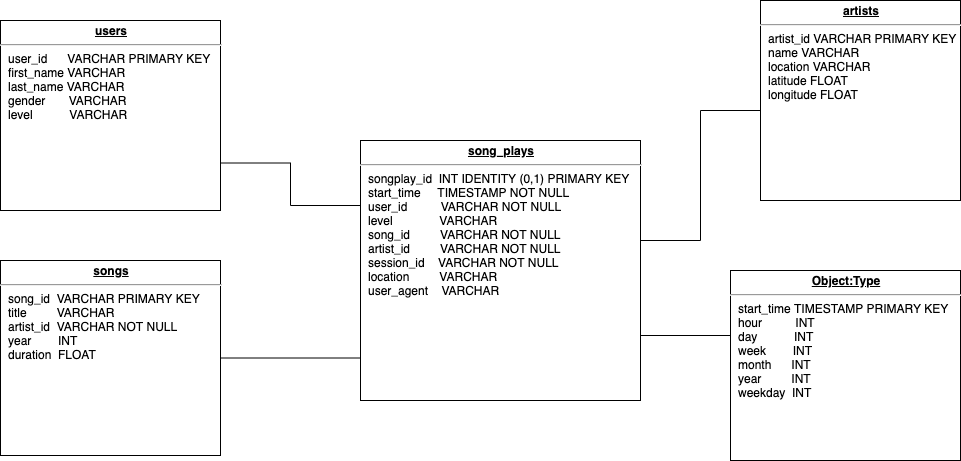

The diagram above was exported from draw.io. Its source (the exported page's mxGraphModel, read from the mxfile embedded in the PNG):
<mxGraphModel dx="1464" dy="1092" grid="1" gridSize="10" guides="1" tooltips="1" connect="1" arrows="1" fold="1" page="1" pageScale="1" pageWidth="1100" pageHeight="850" background="#ffffff" math="0" shadow="0">
  <root>
    <mxCell id="0" />
    <mxCell id="1" parent="0" />
    <mxCell id="24794b860abc3c2d-17" value="&lt;p style=&quot;margin: 0px ; margin-top: 4px ; text-align: center ; text-decoration: underline&quot;&gt;&lt;b&gt;users&lt;/b&gt;&lt;/p&gt;&lt;hr&gt;&lt;p style=&quot;margin: 0px ; margin-left: 8px&quot;&gt;user_id&amp;nbsp; &amp;nbsp; &amp;nbsp; VARCHAR PRIMARY KEY&lt;br&gt;&lt;/p&gt;&lt;p style=&quot;margin: 0px ; margin-left: 8px&quot;&gt;first_name VARCHAR&lt;/p&gt;&lt;p style=&quot;margin: 0px ; margin-left: 8px&quot;&gt;last_name VARCHAR&lt;/p&gt;&lt;p style=&quot;margin: 0px ; margin-left: 8px&quot;&gt;gender&amp;nbsp; &amp;nbsp; &amp;nbsp; &amp;nbsp;VARCHAR&lt;/p&gt;&lt;p style=&quot;margin: 0px ; margin-left: 8px&quot;&gt;level&amp;nbsp; &amp;nbsp; &amp;nbsp; &amp;nbsp; &amp;nbsp; &amp;nbsp;VARCHAR&lt;/p&gt;" style="verticalAlign=top;align=left;overflow=fill;fontSize=12;fontFamily=Helvetica;html=1;rounded=0;shadow=0;comic=0;labelBackgroundColor=none;strokeWidth=1" parent="1" vertex="1">
      <mxGeometry x="40" y="160" width="220" height="190" as="geometry" />
    </mxCell>
    <mxCell id="24794b860abc3c2d-18" value="&lt;p style=&quot;margin: 0px ; margin-top: 4px ; text-align: center ; text-decoration: underline&quot;&gt;&lt;b&gt;songs&lt;/b&gt;&lt;/p&gt;&lt;hr&gt;&lt;p style=&quot;margin: 0px ; margin-left: 8px&quot;&gt;song_id&amp;nbsp; VARCHAR PRIMARY KEY&lt;br&gt;&lt;/p&gt;&lt;p style=&quot;margin: 0px ; margin-left: 8px&quot;&gt;title&amp;nbsp; &amp;nbsp; &amp;nbsp; &amp;nbsp; &amp;nbsp;VARCHAR&lt;/p&gt;&lt;p style=&quot;margin: 0px ; margin-left: 8px&quot;&gt;artist_id&amp;nbsp; VARCHAR NOT NULL&lt;/p&gt;&lt;p style=&quot;margin: 0px ; margin-left: 8px&quot;&gt;year&amp;nbsp; &amp;nbsp; &amp;nbsp; &amp;nbsp; INT&lt;/p&gt;&lt;p style=&quot;margin: 0px ; margin-left: 8px&quot;&gt;duration&amp;nbsp; FLOAT&lt;/p&gt;" style="verticalAlign=top;align=left;overflow=fill;fontSize=12;fontFamily=Helvetica;html=1;rounded=0;shadow=0;comic=0;labelBackgroundColor=none;strokeWidth=1" parent="1" vertex="1">
      <mxGeometry x="40" y="400" width="220" height="195" as="geometry" />
    </mxCell>
    <mxCell id="24794b860abc3c2d-33" style="edgeStyle=orthogonalEdgeStyle;rounded=0;html=1;exitX=1;exitY=0.5;entryX=0;entryY=0.5;labelBackgroundColor=none;endArrow=none;endFill=0;endSize=8;fontFamily=Verdana;fontSize=12;align=left;entryDx=0;entryDy=0;" parent="1" source="24794b860abc3c2d-21" target="24794b860abc3c2d-24" edge="1">
      <mxGeometry relative="1" as="geometry">
        <Array as="points">
          <mxPoint x="740" y="380" />
          <mxPoint x="740" y="250" />
        </Array>
      </mxGeometry>
    </mxCell>
    <mxCell id="24794b860abc3c2d-48" style="edgeStyle=orthogonalEdgeStyle;rounded=0;html=1;exitX=0;exitY=0.25;entryX=1;entryY=0.75;labelBackgroundColor=none;endArrow=none;endFill=0;endSize=8;fontFamily=Verdana;fontSize=12;align=left;" parent="1" source="24794b860abc3c2d-21" target="24794b860abc3c2d-17" edge="1">
      <mxGeometry relative="1" as="geometry" />
    </mxCell>
    <mxCell id="24794b860abc3c2d-21" value="&lt;p style=&quot;margin: 0px ; margin-top: 4px ; text-align: center ; text-decoration: underline&quot;&gt;&lt;b&gt;song_plays&lt;/b&gt;&lt;/p&gt;&lt;hr&gt;&lt;p style=&quot;margin: 0px ; margin-left: 8px&quot;&gt;songplay_id&amp;nbsp; INT IDENTITY (0,1) PRIMARY KEY&lt;/p&gt;&lt;p style=&quot;margin: 0px ; margin-left: 8px&quot;&gt;start_time&amp;nbsp; &amp;nbsp; &amp;nbsp;TIMESTAMP NOT NULL&lt;/p&gt;&lt;p style=&quot;margin: 0px ; margin-left: 8px&quot;&gt;user_id&amp;nbsp; &amp;nbsp; &amp;nbsp; &amp;nbsp; &amp;nbsp; VARCHAR NOT NULL&lt;/p&gt;&lt;p style=&quot;margin: 0px ; margin-left: 8px&quot;&gt;level&amp;nbsp; &amp;nbsp; &amp;nbsp; &amp;nbsp; &amp;nbsp; &amp;nbsp; &amp;nbsp; VARCHAR&lt;/p&gt;&lt;p style=&quot;margin: 0px ; margin-left: 8px&quot;&gt;song_id&amp;nbsp; &amp;nbsp; &amp;nbsp; &amp;nbsp; &amp;nbsp;VARCHAR NOT NULL&lt;/p&gt;&lt;p style=&quot;margin: 0px ; margin-left: 8px&quot;&gt;artist_id&amp;nbsp; &amp;nbsp; &amp;nbsp; &amp;nbsp; &amp;nbsp;VARCHAR NOT NULL&lt;/p&gt;&lt;p style=&quot;margin: 0px ; margin-left: 8px&quot;&gt;session_id&amp;nbsp; &amp;nbsp; VARCHAR NOT NULL&lt;/p&gt;&lt;p style=&quot;margin: 0px ; margin-left: 8px&quot;&gt;location&amp;nbsp; &amp;nbsp; &amp;nbsp; &amp;nbsp; &amp;nbsp;VARCHAR&lt;/p&gt;&lt;p style=&quot;margin: 0px ; margin-left: 8px&quot;&gt;user_agent&amp;nbsp; &amp;nbsp; VARCHAR&lt;/p&gt;&lt;p style=&quot;margin: 0px ; margin-left: 8px&quot;&gt;&lt;br&gt;&lt;/p&gt;" style="verticalAlign=top;align=left;overflow=fill;fontSize=12;fontFamily=Helvetica;html=1;rounded=0;shadow=0;comic=0;labelBackgroundColor=none;strokeWidth=1" parent="1" vertex="1">
      <mxGeometry x="400" y="280" width="280" height="260" as="geometry" />
    </mxCell>
    <mxCell id="24794b860abc3c2d-51" style="edgeStyle=orthogonalEdgeStyle;rounded=0;html=1;entryX=1;entryY=0.5;labelBackgroundColor=none;endArrow=none;endFill=0;endSize=8;fontFamily=Verdana;fontSize=12;align=left;exitX=0;exitY=0.5;exitDx=0;exitDy=0;" parent="1" source="24794b860abc3c2d-21" target="24794b860abc3c2d-18" edge="1">
      <mxGeometry relative="1" as="geometry">
        <Array as="points">
          <mxPoint x="400" y="498" />
        </Array>
        <mxPoint x="260" y="660" as="sourcePoint" />
      </mxGeometry>
    </mxCell>
    <mxCell id="24794b860abc3c2d-24" value="&lt;p style=&quot;margin: 0px ; margin-top: 4px ; text-align: center ; text-decoration: underline&quot;&gt;&lt;b&gt;artists&lt;/b&gt;&lt;/p&gt;&lt;hr&gt;&lt;p style=&quot;margin: 0px ; margin-left: 8px&quot;&gt;artist_id VARCHAR PRIMARY KEY&lt;br&gt;&lt;/p&gt;&lt;p style=&quot;margin: 0px ; margin-left: 8px&quot;&gt;name VARCHAR&lt;/p&gt;&lt;p style=&quot;margin: 0px ; margin-left: 8px&quot;&gt;location VARCHAR&lt;/p&gt;&lt;p style=&quot;margin: 0px ; margin-left: 8px&quot;&gt;latitude FLOAT&lt;/p&gt;&lt;p style=&quot;margin: 0px ; margin-left: 8px&quot;&gt;longitude FLOAT&lt;/p&gt;" style="verticalAlign=top;align=left;overflow=fill;fontSize=12;fontFamily=Helvetica;html=1;rounded=0;shadow=0;comic=0;labelBackgroundColor=none;strokeWidth=1" parent="1" vertex="1">
      <mxGeometry x="800" y="140" width="200" height="200" as="geometry" />
    </mxCell>
    <mxCell id="24794b860abc3c2d-49" style="edgeStyle=orthogonalEdgeStyle;rounded=0;html=1;exitX=0;exitY=0.5;entryX=1;entryY=0.75;labelBackgroundColor=none;endArrow=none;endFill=0;endSize=8;fontFamily=Verdana;fontSize=12;align=left;exitDx=0;exitDy=0;" parent="1" source="24794b860abc3c2d-25" target="24794b860abc3c2d-21" edge="1">
      <mxGeometry relative="1" as="geometry">
        <Array as="points">
          <mxPoint x="770" y="455" />
          <mxPoint x="770" y="425" />
        </Array>
      </mxGeometry>
    </mxCell>
    <mxCell id="24794b860abc3c2d-25" value="&lt;p style=&quot;margin: 0px ; margin-top: 4px ; text-align: center ; text-decoration: underline&quot;&gt;&lt;b&gt;Object:Type&lt;/b&gt;&lt;/p&gt;&lt;hr&gt;&lt;p style=&quot;margin: 0px ; margin-left: 8px&quot;&gt;start_time TIMESTAMP PRIMARY KEY&lt;/p&gt;&lt;p style=&quot;margin: 0px ; margin-left: 8px&quot;&gt;hour&amp;nbsp; &amp;nbsp; &amp;nbsp; &amp;nbsp; &amp;nbsp; INT&lt;/p&gt;&lt;p style=&quot;margin: 0px ; margin-left: 8px&quot;&gt;day&amp;nbsp; &amp;nbsp; &amp;nbsp; &amp;nbsp; &amp;nbsp; &amp;nbsp;INT&lt;/p&gt;&lt;p style=&quot;margin: 0px ; margin-left: 8px&quot;&gt;week&amp;nbsp; &amp;nbsp; &amp;nbsp; &amp;nbsp; INT&lt;/p&gt;&lt;p style=&quot;margin: 0px ; margin-left: 8px&quot;&gt;month&amp;nbsp; &amp;nbsp; &amp;nbsp; INT&lt;/p&gt;&lt;p style=&quot;margin: 0px ; margin-left: 8px&quot;&gt;year&amp;nbsp; &amp;nbsp; &amp;nbsp; &amp;nbsp; &amp;nbsp;INT&lt;/p&gt;&lt;p style=&quot;margin: 0px ; margin-left: 8px&quot;&gt;weekday&amp;nbsp; INT&lt;/p&gt;" style="verticalAlign=top;align=left;overflow=fill;fontSize=12;fontFamily=Helvetica;html=1;rounded=0;shadow=0;comic=0;labelBackgroundColor=none;strokeWidth=1" parent="1" vertex="1">
      <mxGeometry x="770" y="410" width="230" height="190" as="geometry" />
    </mxCell>
  </root>
</mxGraphModel>